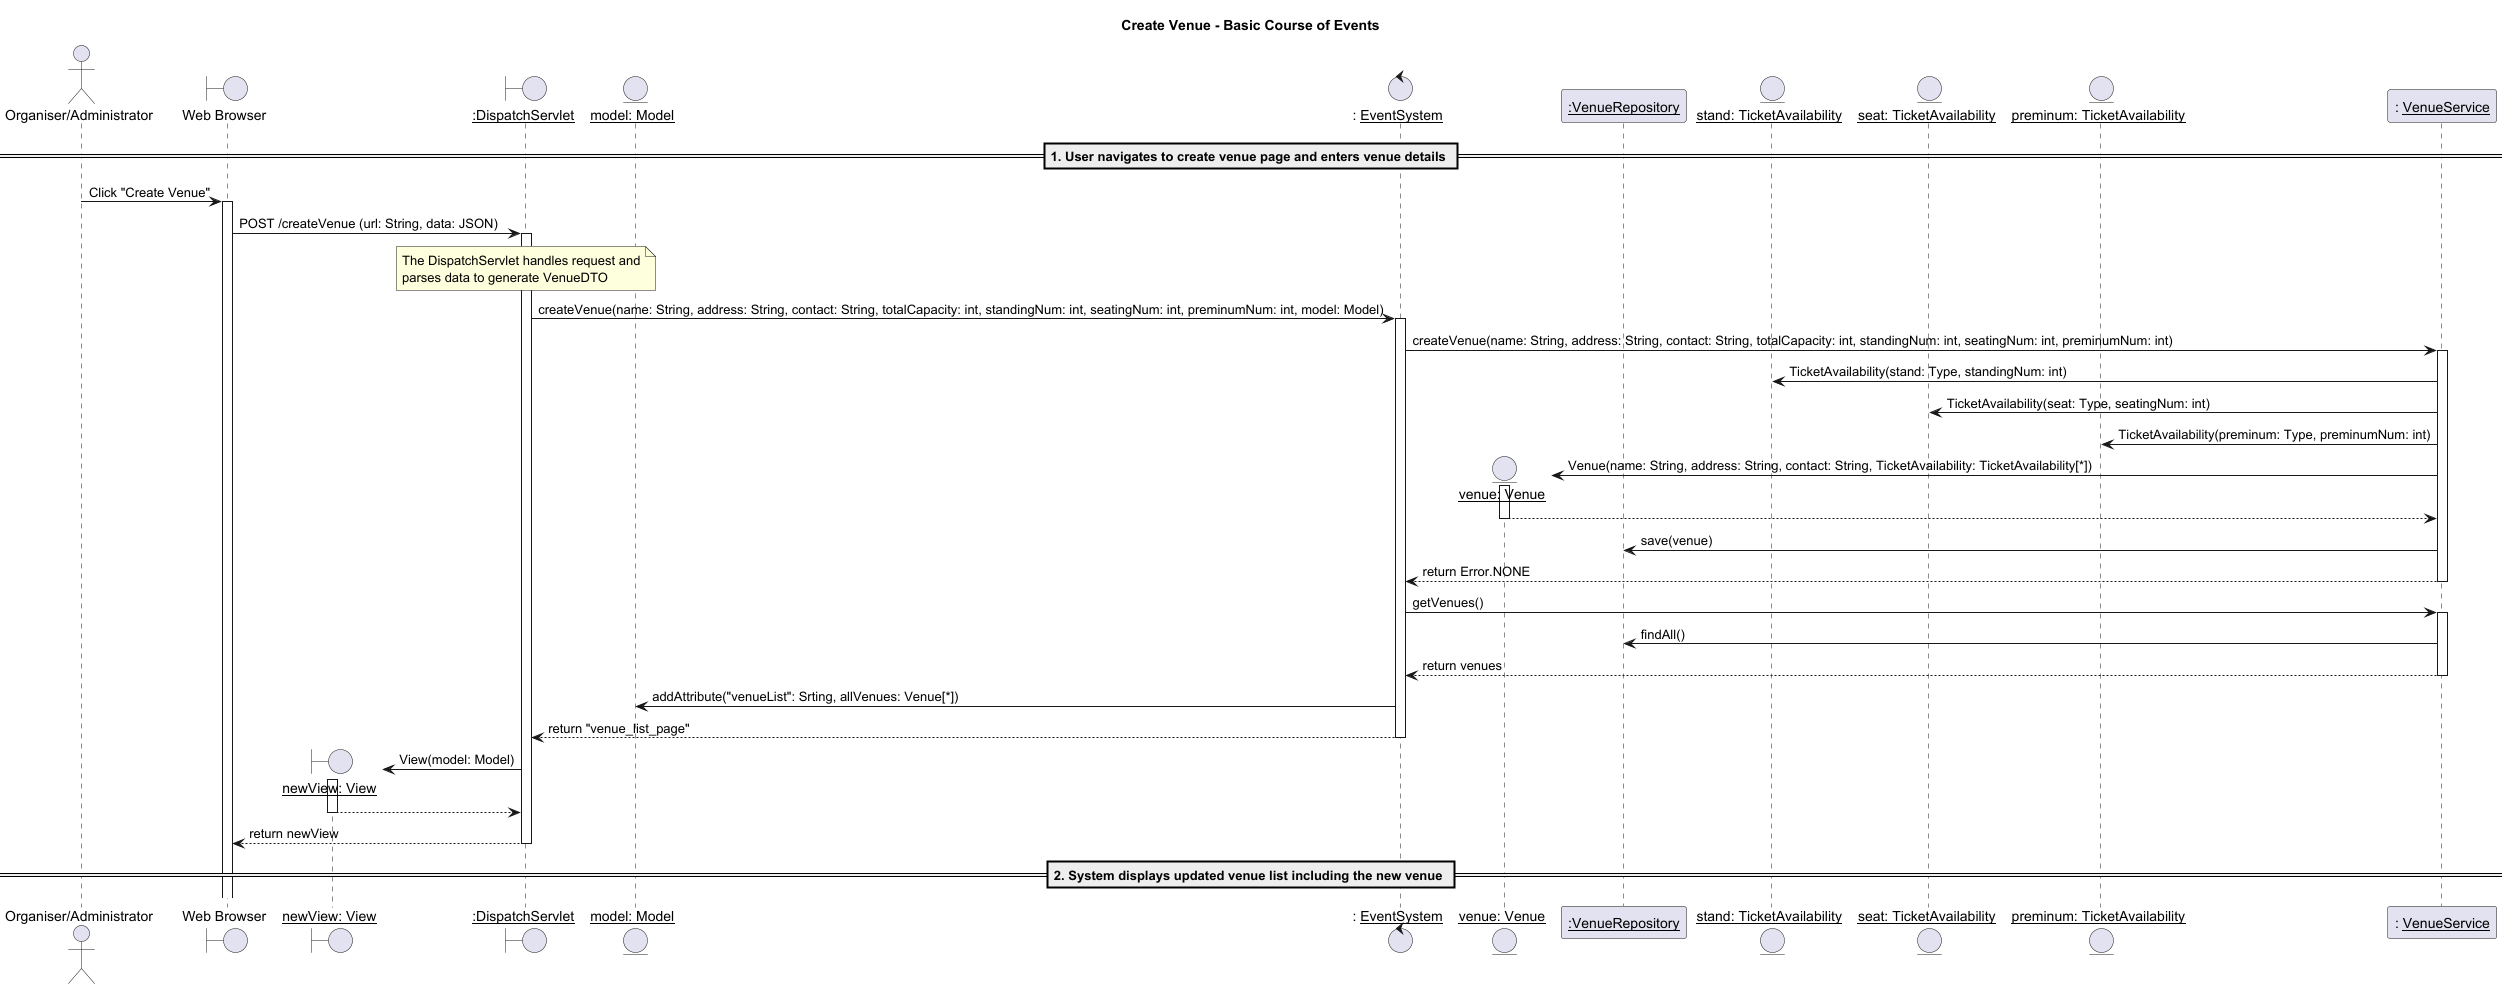

The diagram above was rendered by PlantUML. Its source (embedded in the PNG):
@startuml
title Create Venue - Basic Course of Events

actor "Organiser/Administrator" as OA
boundary "Web Browser" as w
boundary "__newView: View__" as view
boundary "__:DispatchServlet__" as d
entity "__model: Model__" as m
control ": __EventSystem__" as System
entity "__venue: Venue__" as Venue
participant "__:VenueRepository__" as repo
entity "__stand: TicketAvailability__" as stand
entity "__seat: TicketAvailability__" as seat
entity "__preminum: TicketAvailability__" as pre

participant ": __VenueService__" as Service



== 1. User navigates to create venue page and enters venue details ==
OA -> w: Click "Create Venue"
activate w
w -> d: POST /createVenue (url: String, data: JSON)
activate d

note over d: The DispatchServlet handles request and\nparses data to generate VenueDTO

d -> System: createVenue(name: String, address: String, contact: String, totalCapacity: int, standingNum: int, seatingNum: int, preminumNum: int, model: Model)
activate System

System -> Service: createVenue(name: String, address: String, contact: String, totalCapacity: int, standingNum: int, seatingNum: int, preminumNum: int)
activate Service

Service -> stand: TicketAvailability(stand: Type, standingNum: int)
Service -> seat: TicketAvailability(seat: Type, seatingNum: int)
Service -> pre: TicketAvailability(preminum: Type, preminumNum: int)

create Venue
Service -> Venue: Venue(name: String, address: String, contact: String, TicketAvailability: TicketAvailability[*])
activate Venue
Venue --> Service
deactivate Venue

Service -> repo: save(venue)


Service --> System: return Error.NONE
deactivate Service

System -> Service: getVenues()
activate Service
Service -> repo: findAll()

Service --> System: return venues
deactivate Service

System -> m: addAttribute("venueList": Srting, allVenues: Venue[*])

System --> d: return "venue_list_page"
deactivate System
create view
d -> view: View(model: Model)
activate view
view --> d
deactivate view

d --> w: return newView
deactivate d


== 2. System displays updated venue list including the new venue ==
@enduml